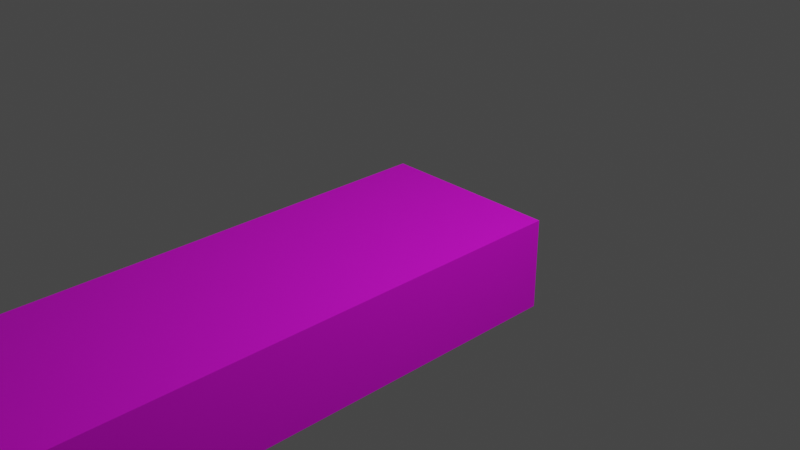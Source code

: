 # Source: testblock.blend  (saved by Blender 3.4.6; exported with 4.5.12 LTS)
import bpy
from mathutils import Matrix  # noqa: F401  (used for matrix-valued properties, if any)

bpy.ops.wm.read_factory_settings(use_empty=True)
scene = bpy.context.scene
scene.name = 'Scene'

# ---- collections
col_collection = bpy.data.collections.new('Collection'); scene.collection.children.link(col_collection)

# ---- images (referenced by path relative to the original .blend; pixels are not part of the script)
import os
ASSET_DIR = os.environ.get("B2B_ASSET_DIR", "")  # directory of the original .blend (textures are referenced by path, not embedded)
HERE = os.path.dirname(os.path.abspath(__file__))  # packed textures are extracted next to this script under _unpacked/

def load_image(name, relpath, width, height, colorspace="sRGB"):
    """Load a texture the original file referenced (path relative to the .blend, or extracted next to this script)."""
    p = next((c for c in (os.path.join(HERE, relpath), os.path.join(ASSET_DIR, relpath)) if relpath and os.path.exists(c)), "")
    if p:
        img = bpy.data.images.load(p, check_existing=True)
        img.name = name
    else:  # same state as the original file: an image datablock whose file is absent (Cycles renders it pink)
        img = bpy.data.images.new(name, width, height)
        img.source = "FILE"
        img.filepath = "//" + (relpath or name)
    img.colorspace_settings.name = colorspace
    return img
img_testblock = load_image('testblock', 'testblock.png', 1024, 1024, 'sRGB')

# ---- materials (node trees are filled in below, after node groups)
mat_testblock = bpy.data.materials.new('testblock')
mat_testblock.alpha_threshold = 0.0
mat_testblock.use_transparent_shadow = False
mat_testblock.roughness = 0.5
mat_testblock.line_color = (0.0, 0.0, 0.0, 1.0)

# ---- material node trees
mat_testblock.use_nodes = True; mat_testblock.node_tree.nodes.clear()
_N = mat_testblock.node_tree.nodes; _L = mat_testblock.node_tree.links
n0 = _N.new('ShaderNodeOutputMaterial'); n0.name = 'Material Output'; n0.location = (300, 300)
n1 = _N.new('ShaderNodeBsdfPrincipled'); n1.name = 'Principled BSDF'; n1.location = (10, 300)
n1.distribution = 'GGX'
n1.subsurface_method = 'RANDOM_WALK_SKIN'
n1.inputs[3].default_value = 1.45
n1.inputs[27].default_value = (0.0, 0.0, 0.0, 1.0)
n1.inputs[28].default_value = 1.0
n2 = _N.new('ShaderNodeTexImage'); n2.name = 'Image Texture'; n2.location = (-391, 271)
n2.image = img_testblock
_L.new(n1.outputs[0], n0.inputs[0])
_L.new(n2.outputs[0], n1.inputs[0])
n0.is_active_output = True

# ---- world
world_world = bpy.data.worlds.new('World'); scene.world = world_world
world_world.use_nodes = True; world_world.node_tree.nodes.clear()
_N = world_world.node_tree.nodes; _L = world_world.node_tree.links
n0 = _N.new('ShaderNodeOutputWorld'); n0.name = 'World Output'; n0.location = (300, 300)
n1 = _N.new('ShaderNodeBackground'); n1.name = 'Background'; n1.location = (10, 300)
n1.inputs[0].default_value = (0.05088, 0.05088, 0.05088, 1.0)
_L.new(n1.outputs[0], n0.inputs[0])
n0.is_active_output = True
world_world.color = (0.05088, 0.05088, 0.05088)
world_world.use_sun_shadow = False
world_world.sun_shadow_jitter_overblur = 0.0

# ---- cameras
cam_camera = bpy.data.cameras.new('Camera')
cam_camera.clip_end = 100.0
cam_camera.ortho_scale = 7.314

# ---- lights
light_light = bpy.data.lights.new('Light', 'POINT')
light_light.transmission_factor = 0.0
light_light.energy = 1000.0
light_light.shadow_soft_size = 0.1
light_light.shadow_maximum_resolution = 0.006
light_light.use_absolute_resolution = True

# ---- meshes
me_testblock = bpy.data.meshes.new('testblock')
me_testblock.from_pydata([(1.0, 1.0, 0.0), (1.0, 1.0, -1.0), (1.0, -5.0, 0.0), (1.0, -5.0, -1.0), (-1.0, 1.0, 0.0), (-1.0, 1.0, -1.0), (-1.0, -5.0, 0.0), (-1.0, -5.0, -1.0)], [], [(0, 4, 6, 2), (3, 2, 6, 7), (7, 6, 4, 5), (5, 1, 3, 7), (1, 0, 2, 3), (5, 4, 0, 1)])
_uv = me_testblock.uv_layers.new(name='UVMap')
_uv.uv.foreach_set('vector', [8.655e-05, 0.1251, 0.25, 0.1251, 0.25, 0.8749, 8.655e-05, 0.8749, 8.655e-05, 0.9999, 8.655e-05, 0.8749, 0.25, 0.8749, 0.25, 0.9999, 0.375, 0.8749, 0.25, 0.8749, 0.25, 0.1251, 0.375, 0.1251, 0.375, 0.1251, 0.625, 0.1251, 0.625, 0.8749, 0.375, 0.8749, 0.625, 0.1251, 0.75, 0.1251, 0.75, 0.8749, 0.625, 0.8749, 0.25, 8.667e-05, 0.25, 0.1251, 8.655e-05, 0.1251, 8.655e-05, 8.655e-05])
me_testblock.materials.append(mat_testblock)
me_testblock.use_mirror_vertex_groups = False
me_testblock.update()

# ---- objects
ob_testblock = bpy.data.objects.new('testblock', me_testblock)
ob_light = bpy.data.objects.new('Light', light_light)
ob_camera = bpy.data.objects.new('Camera', cam_camera)

# ---- transforms, parenting, visibility, modifiers, constraints
ob_testblock.location = (0.0, 0.0, 0.0)
ob_testblock.lock_rotations_4d = False
ob_testblock.empty_display_type = 'ARROWS'
ob_testblock.lineart.crease_threshold = 0.0
ob_light.location = (4.076, 1.005, 5.904)
ob_light.rotation_euler = (0.6503, 0.05522, 1.866)
ob_light.lock_rotations_4d = False
ob_light.empty_display_type = 'ARROWS'
ob_light.color = (0.0, 0.0, 0.0, 0.0)
ob_light.lineart.crease_threshold = 0.0
ob_camera.location = (7.359, -6.926, 4.958)
ob_camera.rotation_euler = (1.109, 0.0, 0.8149)
ob_camera.lock_rotations_4d = False
ob_camera.empty_display_type = 'ARROWS'
ob_camera.color = (0.0, 0.0, 0.0, 0.0)
ob_camera.display_type = 'WIRE'
ob_camera.lineart.crease_threshold = 0.0

# ---- collection membership
scene.collection.objects.link(ob_testblock)
col_collection.objects.link(ob_light)
col_collection.objects.link(ob_camera)

# ---- scene / render settings (as saved in the file)
scene.camera = ob_camera
scene.frame_start = 1; scene.frame_end = 250; scene.frame_set(1)
scene.render.engine = 'BLENDER_EEVEE_NEXT'
scene.cycles.sampling_pattern = 'TABULATED_SOBOL'
scene.cycles.use_light_tree = False
scene.view_settings.view_transform = 'Filmic'
bpy.context.view_layer.update()
